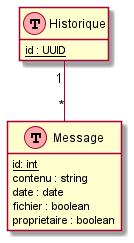

The diagram above was rendered by PlantUML. Its source (embedded in the PNG):
@startuml bdd
!define table(x) class x << (T,#FFAAAA) >>
hide methods
hide stereotypes
table(Historique) {
    {static} id : UUID
}
table(Message) {
    {static} id: int
    contenu : string
    date : date
    fichier : boolean
    proprietaire : boolean
}
Historique "1" -- "*" Message
@enduml